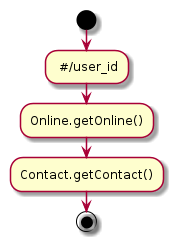

The diagram above was rendered by PlantUML. Its source (embedded in the PNG):
@startuml

    start
    : #/user_id;
    :Online.getOnline();
    :Contact.getContact();
    end

@enduml